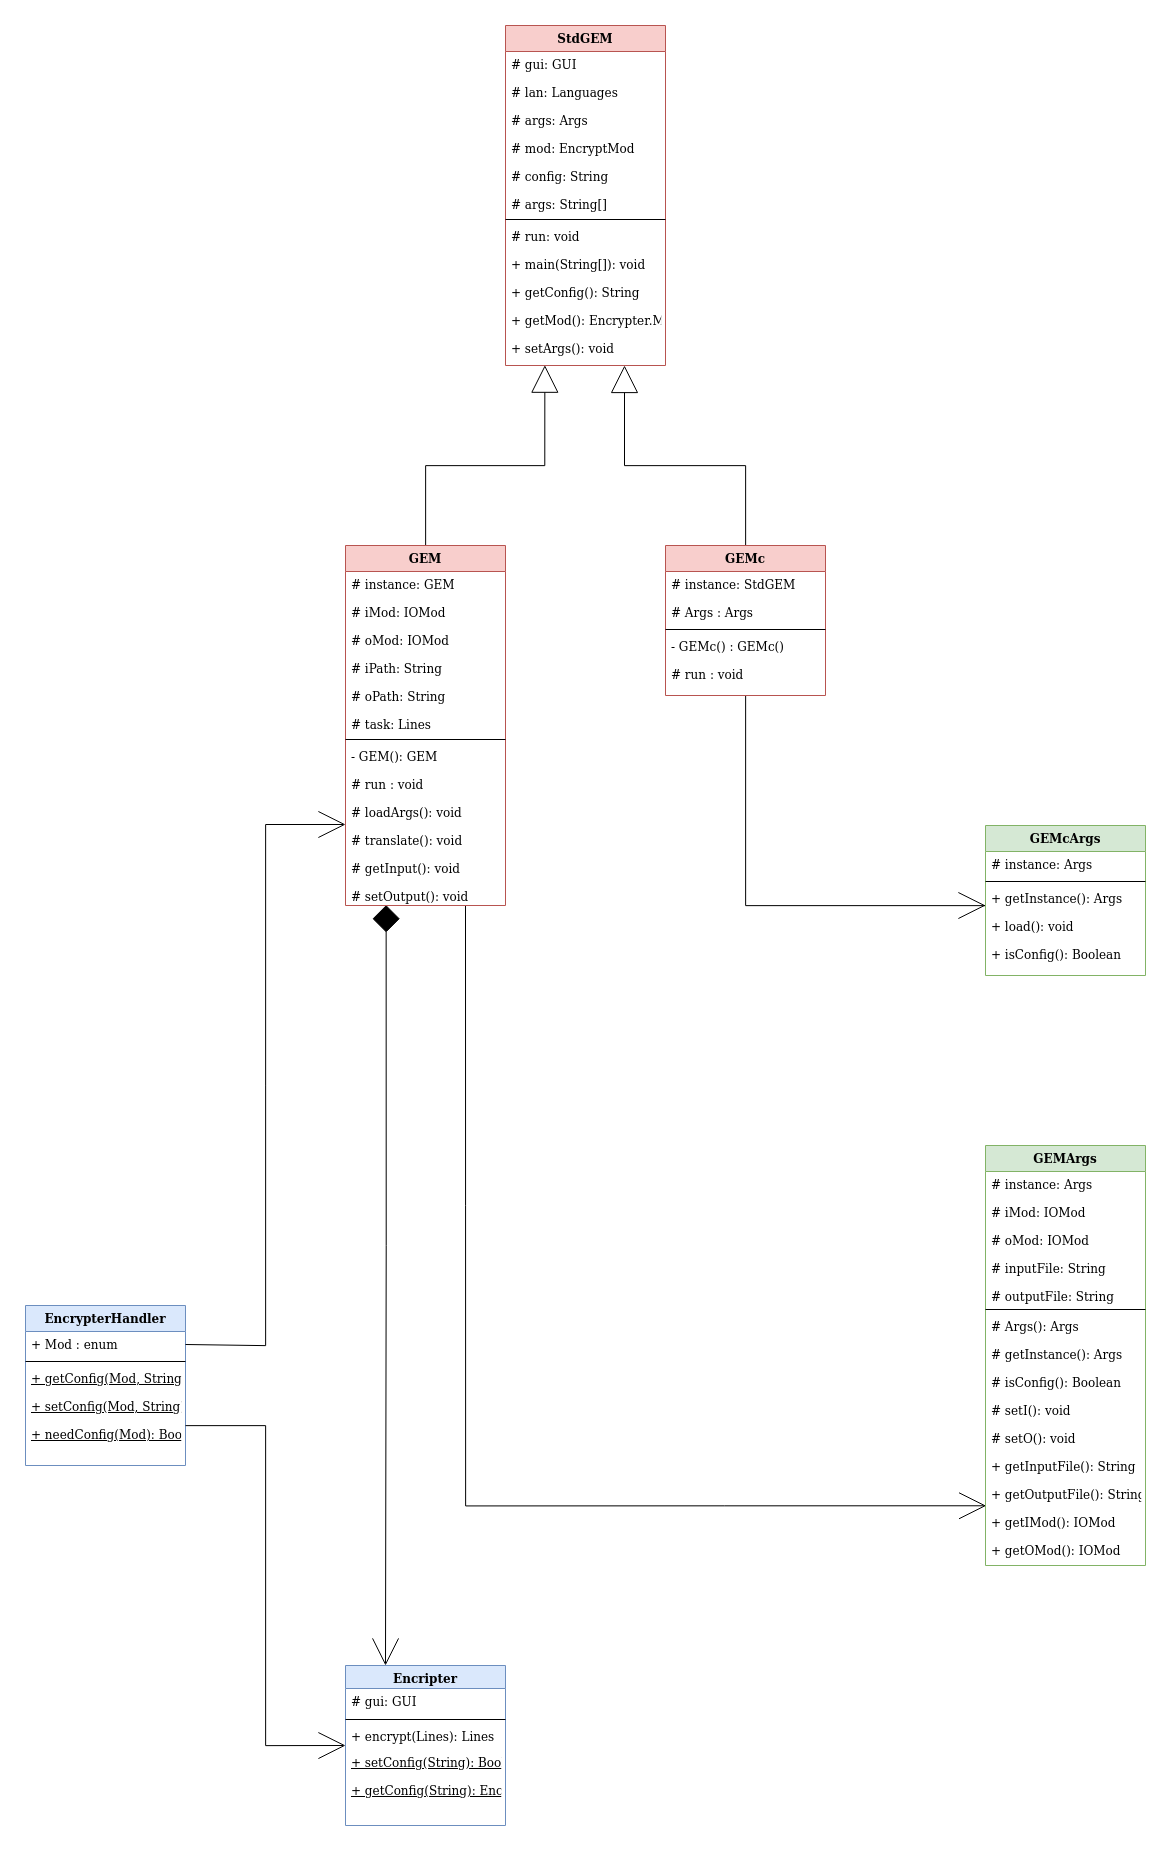

The diagram above was exported from draw.io. Its source (the exported page's mxGraphModel, read from the mxfile embedded in the PNG):
<mxGraphModel dx="3403" dy="6285" grid="1" gridSize="10" guides="1" tooltips="1" connect="1" arrows="1" fold="1" page="1" pageScale="1" pageWidth="1169" pageHeight="1654" math="0" shadow="0">
  <root>
    <mxCell id="0" />
    <mxCell id="1" parent="0" />
    <mxCell id="O1Ts9JhPjCVSVEnt2R1n-1" style="edgeStyle=orthogonalEdgeStyle;rounded=0;orthogonalLoop=1;jettySize=auto;html=1;entryX=0.246;entryY=0.998;entryDx=0;entryDy=0;entryPerimeter=0;endArrow=block;endFill=0;endSize=25;" edge="1" parent="1" source="O1Ts9JhPjCVSVEnt2R1n-32" target="O1Ts9JhPjCVSVEnt2R1n-27">
      <mxGeometry relative="1" as="geometry">
        <Array as="points">
          <mxPoint x="320" y="-3240" />
          <mxPoint x="439" y="-3240" />
        </Array>
      </mxGeometry>
    </mxCell>
    <mxCell id="O1Ts9JhPjCVSVEnt2R1n-2" style="edgeStyle=orthogonalEdgeStyle;rounded=0;orthogonalLoop=1;jettySize=auto;html=1;endArrow=block;endFill=0;endSize=25;" edge="1" parent="1" source="O1Ts9JhPjCVSVEnt2R1n-28" target="O1Ts9JhPjCVSVEnt2R1n-27">
      <mxGeometry relative="1" as="geometry">
        <Array as="points">
          <mxPoint x="640" y="-3240" />
          <mxPoint x="519" y="-3240" />
        </Array>
        <mxPoint x="519" y="-3310" as="targetPoint" />
      </mxGeometry>
    </mxCell>
    <mxCell id="O1Ts9JhPjCVSVEnt2R1n-4" style="edgeStyle=orthogonalEdgeStyle;rounded=0;orthogonalLoop=1;jettySize=auto;html=1;entryX=0.25;entryY=0;entryDx=0;entryDy=0;endArrow=open;endFill=0;endSize=25;startArrow=diamond;startFill=1;startSize=25;exitX=0.254;exitY=0.997;exitDx=0;exitDy=0;exitPerimeter=0;" edge="1" parent="1" source="O1Ts9JhPjCVSVEnt2R1n-35" target="O1Ts9JhPjCVSVEnt2R1n-7">
      <mxGeometry relative="1" as="geometry">
        <mxPoint x="320" y="-2880" as="sourcePoint" />
        <Array as="points">
          <mxPoint x="281" y="-2460" />
        </Array>
      </mxGeometry>
    </mxCell>
    <mxCell id="O1Ts9JhPjCVSVEnt2R1n-5" style="edgeStyle=orthogonalEdgeStyle;rounded=0;orthogonalLoop=1;jettySize=auto;html=1;entryX=0.004;entryY=0.763;entryDx=0;entryDy=0;entryPerimeter=0;startArrow=none;startFill=0;startSize=25;endArrow=open;endFill=0;endSize=25;exitX=0.75;exitY=1;exitDx=0;exitDy=0;exitPerimeter=0;" edge="1" parent="1" source="O1Ts9JhPjCVSVEnt2R1n-35" target="O1Ts9JhPjCVSVEnt2R1n-19">
      <mxGeometry relative="1" as="geometry">
        <mxPoint x="360" y="-2796" as="sourcePoint" />
        <Array as="points">
          <mxPoint x="360" y="-2200" />
        </Array>
      </mxGeometry>
    </mxCell>
    <mxCell id="O1Ts9JhPjCVSVEnt2R1n-6" style="edgeStyle=orthogonalEdgeStyle;rounded=0;orthogonalLoop=1;jettySize=auto;html=1;startArrow=none;startFill=0;startSize=25;endArrow=open;endFill=0;endSize=25;" edge="1" parent="1" source="O1Ts9JhPjCVSVEnt2R1n-31">
      <mxGeometry relative="1" as="geometry">
        <mxPoint x="880" y="-2800" as="targetPoint" />
        <Array as="points">
          <mxPoint x="640" y="-2800" />
          <mxPoint x="880" y="-2800" />
        </Array>
      </mxGeometry>
    </mxCell>
    <mxCell id="O1Ts9JhPjCVSVEnt2R1n-7" value="Encripter" style="swimlane;fontStyle=1;align=center;verticalAlign=top;childLayout=stackLayout;horizontal=1;startSize=23;horizontalStack=0;resizeParent=1;resizeParentMax=0;resizeLast=0;collapsible=1;marginBottom=0;fillColor=#dae8fc;strokeColor=#6c8ebf;" vertex="1" parent="1">
      <mxGeometry x="240" y="-2039.9999999999998" width="160" height="160" as="geometry" />
    </mxCell>
    <mxCell id="O1Ts9JhPjCVSVEnt2R1n-8" value="# gui: GUI&#10;" style="text;strokeColor=none;fillColor=none;align=left;verticalAlign=top;spacingLeft=4;spacingRight=4;overflow=hidden;rotatable=0;points=[[0,0.5],[1,0.5]];portConstraint=eastwest;" vertex="1" parent="O1Ts9JhPjCVSVEnt2R1n-7">
      <mxGeometry y="23" width="160" height="27" as="geometry" />
    </mxCell>
    <mxCell id="O1Ts9JhPjCVSVEnt2R1n-9" value="" style="line;strokeWidth=1;fillColor=none;align=left;verticalAlign=middle;spacingTop=-1;spacingLeft=3;spacingRight=3;rotatable=0;labelPosition=right;points=[];portConstraint=eastwest;" vertex="1" parent="O1Ts9JhPjCVSVEnt2R1n-7">
      <mxGeometry y="50" width="160" height="8" as="geometry" />
    </mxCell>
    <mxCell id="O1Ts9JhPjCVSVEnt2R1n-10" value="+ encrypt(Lines): Lines" style="text;strokeColor=none;fillColor=none;align=left;verticalAlign=top;spacingLeft=4;spacingRight=4;overflow=hidden;rotatable=0;points=[[0,0.5],[1,0.5]];portConstraint=eastwest;" vertex="1" parent="O1Ts9JhPjCVSVEnt2R1n-7">
      <mxGeometry y="58" width="160" height="26" as="geometry" />
    </mxCell>
    <mxCell id="O1Ts9JhPjCVSVEnt2R1n-11" value="+ setConfig(String): Boolean&#10;&#10;+ getConfig(String): Encrypter&#10;" style="text;strokeColor=none;fillColor=none;align=left;verticalAlign=top;spacingLeft=4;spacingRight=4;overflow=hidden;rotatable=0;points=[[0,0.5],[1,0.5]];portConstraint=eastwest;fontStyle=4" vertex="1" parent="O1Ts9JhPjCVSVEnt2R1n-7">
      <mxGeometry y="84" width="160" height="76" as="geometry" />
    </mxCell>
    <mxCell id="O1Ts9JhPjCVSVEnt2R1n-16" value="GEMArgs" style="swimlane;fontStyle=1;align=center;verticalAlign=top;childLayout=stackLayout;horizontal=1;startSize=26;horizontalStack=0;resizeParent=1;resizeParentMax=0;resizeLast=0;collapsible=1;marginBottom=0;fillColor=#d5e8d4;strokeColor=#82b366;" vertex="1" parent="1">
      <mxGeometry x="880" y="-2560" width="160" height="420" as="geometry" />
    </mxCell>
    <mxCell id="O1Ts9JhPjCVSVEnt2R1n-17" value="# instance: Args&#10;&#10;# iMod: IOMod&#10;&#10;# oMod: IOMod&#10;&#10;# inputFile: String&#10;&#10;# outputFile: String&#10;&#10;&#10;&#10;" style="text;strokeColor=none;fillColor=none;align=left;verticalAlign=top;spacingLeft=4;spacingRight=4;overflow=hidden;rotatable=0;points=[[0,0.5],[1,0.5]];portConstraint=eastwest;" vertex="1" parent="O1Ts9JhPjCVSVEnt2R1n-16">
      <mxGeometry y="26" width="160" height="134" as="geometry" />
    </mxCell>
    <mxCell id="O1Ts9JhPjCVSVEnt2R1n-18" value="" style="line;strokeWidth=1;fillColor=none;align=left;verticalAlign=middle;spacingTop=-1;spacingLeft=3;spacingRight=3;rotatable=0;labelPosition=right;points=[];portConstraint=eastwest;" vertex="1" parent="O1Ts9JhPjCVSVEnt2R1n-16">
      <mxGeometry y="160" width="160" height="8" as="geometry" />
    </mxCell>
    <mxCell id="O1Ts9JhPjCVSVEnt2R1n-19" value="# Args(): Args&#10;&#10;# getInstance(): Args&#10;&#10;# isConfig(): Boolean&#10;&#10;# setI(): void&#10;&#10;# setO(): void&#10;&#10;+ getInputFile(): String&#10;&#10;+ getOutputFile(): String&#10;&#10;+ getIMod(): IOMod&#10;&#10;+ getOMod(): IOMod&#10;" style="text;strokeColor=none;fillColor=none;align=left;verticalAlign=top;spacingLeft=4;spacingRight=4;overflow=hidden;rotatable=0;points=[[0,0.5],[1,0.5]];portConstraint=eastwest;" vertex="1" parent="O1Ts9JhPjCVSVEnt2R1n-16">
      <mxGeometry y="168" width="160" height="252" as="geometry" />
    </mxCell>
    <mxCell id="O1Ts9JhPjCVSVEnt2R1n-20" value="GEMcArgs" style="swimlane;fontStyle=1;align=center;verticalAlign=top;childLayout=stackLayout;horizontal=1;startSize=26;horizontalStack=0;resizeParent=1;resizeParentMax=0;resizeLast=0;collapsible=1;marginBottom=0;fillColor=#d5e8d4;strokeColor=#82b366;" vertex="1" parent="1">
      <mxGeometry x="880" y="-2880" width="160" height="150" as="geometry" />
    </mxCell>
    <mxCell id="O1Ts9JhPjCVSVEnt2R1n-21" value="# instance: Args" style="text;strokeColor=none;fillColor=none;align=left;verticalAlign=top;spacingLeft=4;spacingRight=4;overflow=hidden;rotatable=0;points=[[0,0.5],[1,0.5]];portConstraint=eastwest;" vertex="1" parent="O1Ts9JhPjCVSVEnt2R1n-20">
      <mxGeometry y="26" width="160" height="26" as="geometry" />
    </mxCell>
    <mxCell id="O1Ts9JhPjCVSVEnt2R1n-22" value="" style="line;strokeWidth=1;fillColor=none;align=left;verticalAlign=middle;spacingTop=-1;spacingLeft=3;spacingRight=3;rotatable=0;labelPosition=right;points=[];portConstraint=eastwest;" vertex="1" parent="O1Ts9JhPjCVSVEnt2R1n-20">
      <mxGeometry y="52" width="160" height="8" as="geometry" />
    </mxCell>
    <mxCell id="O1Ts9JhPjCVSVEnt2R1n-23" value="+ getInstance(): Args&#10;&#10;+ load(): void&#10;&#10;+ isConfig(): Boolean&#10;" style="text;strokeColor=none;fillColor=none;align=left;verticalAlign=top;spacingLeft=4;spacingRight=4;overflow=hidden;rotatable=0;points=[[0,0.5],[1,0.5]];portConstraint=eastwest;" vertex="1" parent="O1Ts9JhPjCVSVEnt2R1n-20">
      <mxGeometry y="60" width="160" height="90" as="geometry" />
    </mxCell>
    <mxCell id="O1Ts9JhPjCVSVEnt2R1n-24" value="StdGEM" style="swimlane;fontStyle=1;align=center;verticalAlign=top;childLayout=stackLayout;horizontal=1;startSize=26;horizontalStack=0;resizeParent=1;resizeParentMax=0;resizeLast=0;collapsible=1;marginBottom=0;fillColor=#f8cecc;strokeColor=#b85450;" vertex="1" parent="1">
      <mxGeometry x="400" y="-3680" width="160" height="340" as="geometry" />
    </mxCell>
    <mxCell id="O1Ts9JhPjCVSVEnt2R1n-25" value="# gui: GUI&#10;&#10;# lan: Languages&#10;&#10;# args: Args&#10;&#10;# mod: EncryptMod&#10;&#10;# config: String&#10;&#10;# args: String[]" style="text;strokeColor=none;fillColor=none;align=left;verticalAlign=top;spacingLeft=4;spacingRight=4;overflow=hidden;rotatable=0;points=[[0,0.5],[1,0.5]];portConstraint=eastwest;" vertex="1" parent="O1Ts9JhPjCVSVEnt2R1n-24">
      <mxGeometry y="26" width="160" height="164" as="geometry" />
    </mxCell>
    <mxCell id="O1Ts9JhPjCVSVEnt2R1n-26" value="" style="line;strokeWidth=1;fillColor=none;align=left;verticalAlign=middle;spacingTop=-1;spacingLeft=3;spacingRight=3;rotatable=0;labelPosition=right;points=[];portConstraint=eastwest;" vertex="1" parent="O1Ts9JhPjCVSVEnt2R1n-24">
      <mxGeometry y="190" width="160" height="8" as="geometry" />
    </mxCell>
    <mxCell id="O1Ts9JhPjCVSVEnt2R1n-27" value="# run: void&#10;&#10;+ main(String[]): void&#10;&#10;+ getConfig(): String&#10;&#10;+ getMod(): Encrypter.Mod&#10;&#10;+ setArgs(): void&#10;&#10;&#10;" style="text;strokeColor=none;fillColor=none;align=left;verticalAlign=top;spacingLeft=4;spacingRight=4;overflow=hidden;rotatable=0;points=[[0,0.5],[1,0.5]];portConstraint=eastwest;" vertex="1" parent="O1Ts9JhPjCVSVEnt2R1n-24">
      <mxGeometry y="198" width="160" height="142" as="geometry" />
    </mxCell>
    <mxCell id="O1Ts9JhPjCVSVEnt2R1n-28" value="GEMc" style="swimlane;fontStyle=1;align=center;verticalAlign=top;childLayout=stackLayout;horizontal=1;startSize=26;horizontalStack=0;resizeParent=1;resizeParentMax=0;resizeLast=0;collapsible=1;marginBottom=0;fillColor=#f8cecc;strokeColor=#b85450;" vertex="1" parent="1">
      <mxGeometry x="560" y="-3160" width="160" height="150" as="geometry" />
    </mxCell>
    <mxCell id="O1Ts9JhPjCVSVEnt2R1n-29" value="# instance: StdGEM&#10;&#10;# Args : Args&#10;&#10;" style="text;strokeColor=none;fillColor=none;align=left;verticalAlign=top;spacingLeft=4;spacingRight=4;overflow=hidden;rotatable=0;points=[[0,0.5],[1,0.5]];portConstraint=eastwest;" vertex="1" parent="O1Ts9JhPjCVSVEnt2R1n-28">
      <mxGeometry y="26" width="160" height="54" as="geometry" />
    </mxCell>
    <mxCell id="O1Ts9JhPjCVSVEnt2R1n-30" value="" style="line;strokeWidth=1;fillColor=none;align=left;verticalAlign=middle;spacingTop=-1;spacingLeft=3;spacingRight=3;rotatable=0;labelPosition=right;points=[];portConstraint=eastwest;" vertex="1" parent="O1Ts9JhPjCVSVEnt2R1n-28">
      <mxGeometry y="80" width="160" height="8" as="geometry" />
    </mxCell>
    <mxCell id="O1Ts9JhPjCVSVEnt2R1n-31" value="- GEMc() : GEMc()&#10;&#10;# run : void" style="text;strokeColor=none;fillColor=none;align=left;verticalAlign=top;spacingLeft=4;spacingRight=4;overflow=hidden;rotatable=0;points=[[0,0.5],[1,0.5]];portConstraint=eastwest;" vertex="1" parent="O1Ts9JhPjCVSVEnt2R1n-28">
      <mxGeometry y="88" width="160" height="62" as="geometry" />
    </mxCell>
    <mxCell id="O1Ts9JhPjCVSVEnt2R1n-32" value="GEM" style="swimlane;fontStyle=1;align=center;verticalAlign=top;childLayout=stackLayout;horizontal=1;startSize=26;horizontalStack=0;resizeParent=1;resizeParentMax=0;resizeLast=0;collapsible=1;marginBottom=0;fillColor=#f8cecc;strokeColor=#b85450;" vertex="1" parent="1">
      <mxGeometry x="240" y="-3160" width="160" height="360" as="geometry" />
    </mxCell>
    <mxCell id="O1Ts9JhPjCVSVEnt2R1n-33" value="# instance: GEM&#10;&#10;# iMod: IOMod&#10;&#10;# oMod: IOMod&#10;&#10;# iPath: String&#10;&#10;# oPath: String&#10;&#10;# task: Lines&#10;&#10;&#10;&#10;&#10;&#10;" style="text;strokeColor=none;fillColor=none;align=left;verticalAlign=top;spacingLeft=4;spacingRight=4;overflow=hidden;rotatable=0;points=[[0,0.5],[1,0.5]];portConstraint=eastwest;" vertex="1" parent="O1Ts9JhPjCVSVEnt2R1n-32">
      <mxGeometry y="26" width="160" height="164" as="geometry" />
    </mxCell>
    <mxCell id="O1Ts9JhPjCVSVEnt2R1n-34" value="" style="line;strokeWidth=1;fillColor=none;align=left;verticalAlign=middle;spacingTop=-1;spacingLeft=3;spacingRight=3;rotatable=0;labelPosition=right;points=[];portConstraint=eastwest;" vertex="1" parent="O1Ts9JhPjCVSVEnt2R1n-32">
      <mxGeometry y="190" width="160" height="8" as="geometry" />
    </mxCell>
    <mxCell id="O1Ts9JhPjCVSVEnt2R1n-35" value="- GEM(): GEM&#10;&#10;# run : void&#10;&#10;# loadArgs(): void&#10;&#10;# translate(): void&#10;&#10;# getInput(): void&#10;&#10;# setOutput(): void&#10;&#10;" style="text;strokeColor=none;fillColor=none;align=left;verticalAlign=top;spacingLeft=4;spacingRight=4;overflow=hidden;rotatable=0;points=[[0,0.5],[1,0.5]];portConstraint=eastwest;" vertex="1" parent="O1Ts9JhPjCVSVEnt2R1n-32">
      <mxGeometry y="198" width="160" height="162" as="geometry" />
    </mxCell>
    <mxCell id="O1Ts9JhPjCVSVEnt2R1n-36" value="EncrypterHandler" style="swimlane;fontStyle=1;align=center;verticalAlign=top;childLayout=stackLayout;horizontal=1;startSize=26;horizontalStack=0;resizeParent=1;resizeParentMax=0;resizeLast=0;collapsible=1;marginBottom=0;fillColor=#dae8fc;strokeColor=#6c8ebf;" vertex="1" parent="1">
      <mxGeometry x="-80" y="-2400" width="160" height="160" as="geometry" />
    </mxCell>
    <mxCell id="O1Ts9JhPjCVSVEnt2R1n-37" value="+ Mod : enum" style="text;strokeColor=none;fillColor=none;align=left;verticalAlign=top;spacingLeft=4;spacingRight=4;overflow=hidden;rotatable=0;points=[[0,0.5],[1,0.5]];portConstraint=eastwest;" vertex="1" parent="O1Ts9JhPjCVSVEnt2R1n-36">
      <mxGeometry y="26" width="160" height="26" as="geometry" />
    </mxCell>
    <mxCell id="O1Ts9JhPjCVSVEnt2R1n-38" value="" style="line;strokeWidth=1;fillColor=none;align=left;verticalAlign=middle;spacingTop=-1;spacingLeft=3;spacingRight=3;rotatable=0;labelPosition=right;points=[];portConstraint=eastwest;" vertex="1" parent="O1Ts9JhPjCVSVEnt2R1n-36">
      <mxGeometry y="52" width="160" height="8" as="geometry" />
    </mxCell>
    <mxCell id="O1Ts9JhPjCVSVEnt2R1n-39" value="+ getConfig(Mod, String): Encrypter&#10;&#10;+ setConfig(Mod, String): Boolean&#10;&#10;+ needConfig(Mod): Boolean&#10;&#10;&#10;" style="text;strokeColor=none;fillColor=none;align=left;verticalAlign=top;spacingLeft=4;spacingRight=4;overflow=hidden;rotatable=0;points=[[0,0.5],[1,0.5]];portConstraint=eastwest;fontStyle=4" vertex="1" parent="O1Ts9JhPjCVSVEnt2R1n-36">
      <mxGeometry y="60" width="160" height="100" as="geometry" />
    </mxCell>
    <mxCell id="O1Ts9JhPjCVSVEnt2R1n-40" style="edgeStyle=orthogonalEdgeStyle;rounded=0;orthogonalLoop=1;jettySize=auto;html=1;endSize=25;endArrow=open;endFill=0;" edge="1" parent="1" source="O1Ts9JhPjCVSVEnt2R1n-39">
      <mxGeometry relative="1" as="geometry">
        <mxPoint x="240" y="-1960" as="targetPoint" />
        <Array as="points">
          <mxPoint x="160" y="-2280" />
          <mxPoint x="160" y="-1960" />
        </Array>
      </mxGeometry>
    </mxCell>
    <mxCell id="O1Ts9JhPjCVSVEnt2R1n-41" style="edgeStyle=orthogonalEdgeStyle;rounded=0;orthogonalLoop=1;jettySize=auto;html=1;entryX=0;entryY=0.5;entryDx=0;entryDy=0;endArrow=open;endFill=0;endSize=25;exitX=1;exitY=0.5;exitDx=0;exitDy=0;" edge="1" parent="1" source="O1Ts9JhPjCVSVEnt2R1n-37" target="O1Ts9JhPjCVSVEnt2R1n-35">
      <mxGeometry relative="1" as="geometry">
        <Array as="points">
          <mxPoint x="80" y="-2360" />
          <mxPoint x="160" y="-2360" />
          <mxPoint x="160" y="-2881" />
        </Array>
      </mxGeometry>
    </mxCell>
  </root>
</mxGraphModel>